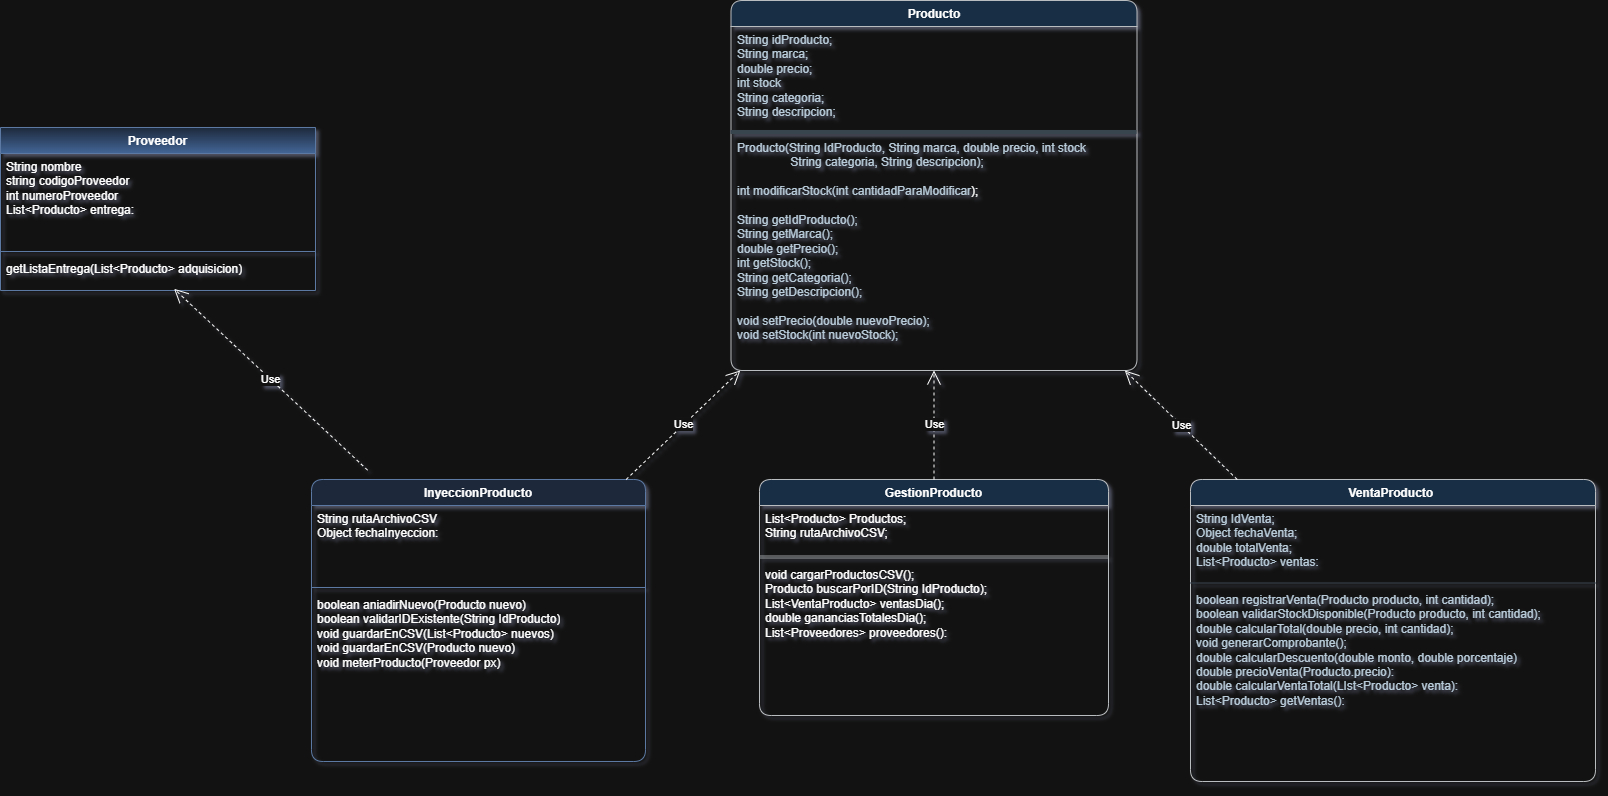

The diagram above was exported from draw.io. Its source (the exported page's mxGraphModel, read from the mxfile embedded in the PNG):
<mxGraphModel dx="3400" dy="2332" grid="1" gridSize="1" guides="1" tooltips="1" connect="0" arrows="1" fold="1" page="1" pageScale="1" pageWidth="827" pageHeight="1169" math="0" shadow="0">
  <root>
    <mxCell id="0" />
    <mxCell id="1" parent="0" />
    <mxCell id="Bn7bx4d10Eq79prMdPyh-11" parent="1" style="swimlane;fontStyle=1;align=center;verticalAlign=top;childLayout=stackLayout;horizontal=1;startSize=26;horizontalStack=0;resizeParent=1;resizeParentMax=0;resizeLast=0;collapsible=1;marginBottom=0;whiteSpace=wrap;html=1;fillColor=#cce5ff;strokeColor=#36393d;labelBackgroundColor=none;rounded=1;" value="Producto" vertex="1">
      <mxGeometry height="370" width="406" x="-194.5" y="-561" as="geometry" />
    </mxCell>
    <mxCell id="Bn7bx4d10Eq79prMdPyh-12" parent="Bn7bx4d10Eq79prMdPyh-11" style="text;strokeColor=none;fillColor=none;align=left;verticalAlign=top;spacingLeft=4;spacingRight=4;overflow=hidden;rotatable=0;points=[[0,0.5],[1,0.5]];portConstraint=eastwest;whiteSpace=wrap;html=1;fontFamily=Helvetica;fontSize=12;fontColor=#182E3E;labelBackgroundColor=none;rounded=1;" value="String idProducto;&lt;div&gt;String marca;&lt;/div&gt;&lt;div&gt;double precio;&lt;/div&gt;&lt;div&gt;int stock&lt;/div&gt;&lt;div&gt;String categoria;&lt;/div&gt;&lt;div&gt;String descripcion;&lt;/div&gt;" vertex="1">
      <mxGeometry height="104" width="406" y="26" as="geometry" />
    </mxCell>
    <mxCell id="Bn7bx4d10Eq79prMdPyh-13" parent="Bn7bx4d10Eq79prMdPyh-11" style="line;fillColor=none;align=left;verticalAlign=top;spacingLeft=4;spacingRight=4;rotatable=0;labelPosition=right;points=[];portConstraint=eastwest;fontFamily=Helvetica;fontSize=12;fontColor=#182E3E;labelBackgroundColor=none;strokeColor=#BAC8D3;rounded=1;" value="" vertex="1">
      <mxGeometry height="4" width="406" y="130" as="geometry" />
    </mxCell>
    <mxCell id="Bn7bx4d10Eq79prMdPyh-14" parent="Bn7bx4d10Eq79prMdPyh-11" style="text;strokeColor=none;fillColor=none;align=left;verticalAlign=top;spacingLeft=4;spacingRight=4;overflow=hidden;rotatable=0;points=[[0,0.5],[1,0.5]];portConstraint=eastwest;whiteSpace=wrap;html=1;labelBackgroundColor=none;fontColor=#182E3E;rounded=1;" value="Producto(String IdProducto, String marca, double precio, int stock&lt;div&gt;&lt;span style=&quot;white-space: pre;&quot;&gt;&#09;&lt;/span&gt;&lt;span style=&quot;white-space: pre;&quot;&gt;&#09;&lt;/span&gt;String categoria, String descripcion);&lt;/div&gt;&lt;div&gt;&lt;br&gt;&lt;/div&gt;&lt;div&gt;int modificarStock(int cantidadParaModificar&lt;span style=&quot;background-color: transparent; color: light-dark(rgb(0, 0, 0), rgb(255, 255, 255));&quot;&gt;);&lt;/span&gt;&lt;/div&gt;&lt;div&gt;&lt;br&gt;&lt;/div&gt;&lt;div&gt;String getIdProducto();&lt;/div&gt;&lt;div&gt;String getMarca();&lt;/div&gt;&lt;div&gt;double getPrecio();&lt;/div&gt;&lt;div&gt;int getStock();&lt;/div&gt;&lt;div&gt;String getCategoria();&lt;/div&gt;&lt;div&gt;String getDescripcion();&lt;/div&gt;&lt;div&gt;&lt;br&gt;&lt;/div&gt;&lt;div&gt;void setPrecio(double nuevoPrecio);&lt;/div&gt;&lt;div&gt;void setStock(int nuevoStock);&lt;/div&gt;&lt;div&gt;&lt;br&gt;&lt;/div&gt;" vertex="1">
      <mxGeometry height="236" width="406" y="134" as="geometry" />
    </mxCell>
    <mxCell id="Bn7bx4d10Eq79prMdPyh-20" parent="1" style="swimlane;fontStyle=1;align=center;verticalAlign=top;childLayout=stackLayout;horizontal=1;startSize=26;horizontalStack=0;resizeParent=1;resizeParentMax=0;resizeLast=0;collapsible=1;marginBottom=0;whiteSpace=wrap;html=1;labelBackgroundColor=none;fillColor=#cce5ff;strokeColor=#36393d;rounded=1;" value="VentaProducto&amp;nbsp;" vertex="1">
      <mxGeometry height="302" width="405" x="265" y="-82" as="geometry" />
    </mxCell>
    <mxCell id="Bn7bx4d10Eq79prMdPyh-21" parent="Bn7bx4d10Eq79prMdPyh-20" style="text;strokeColor=none;fillColor=none;align=left;verticalAlign=top;spacingLeft=4;spacingRight=4;overflow=hidden;rotatable=0;points=[[0,0.5],[1,0.5]];portConstraint=eastwest;whiteSpace=wrap;html=1;labelBackgroundColor=none;fontColor=#182E3E;rounded=1;" value="String IdVenta;&lt;div&gt;Object fechaVenta;&lt;br&gt;&lt;div&gt;double totalVenta;&lt;/div&gt;&lt;/div&gt;&lt;div&gt;List&amp;lt;Producto&amp;gt; ventas:&lt;/div&gt;" vertex="1">
      <mxGeometry height="74" width="405" y="26" as="geometry" />
    </mxCell>
    <mxCell id="Bn7bx4d10Eq79prMdPyh-22" parent="Bn7bx4d10Eq79prMdPyh-20" style="line;strokeWidth=1;fillColor=none;align=left;verticalAlign=middle;spacingTop=-1;spacingLeft=3;spacingRight=3;rotatable=0;labelPosition=right;points=[];portConstraint=eastwest;strokeColor=#BAC8D3;labelBackgroundColor=none;fontColor=#182E3E;rounded=1;" value="" vertex="1">
      <mxGeometry height="7" width="405" y="100" as="geometry" />
    </mxCell>
    <mxCell id="Bn7bx4d10Eq79prMdPyh-23" parent="Bn7bx4d10Eq79prMdPyh-20" style="text;strokeColor=none;fillColor=none;align=left;verticalAlign=top;spacingLeft=4;spacingRight=4;overflow=hidden;rotatable=0;points=[[0,0.5],[1,0.5]];portConstraint=eastwest;whiteSpace=wrap;html=1;labelBackgroundColor=none;fontColor=#182E3E;rounded=1;" value="boolean registrarVenta(Producto producto, int cantidad);&lt;div&gt;boolean validarStockDisponible(Producto producto, int cantidad);&lt;/div&gt;&lt;div&gt;double calcularTotal(double precio, int cantidad);&lt;/div&gt;&lt;div&gt;void generarComprobante();&amp;nbsp;&lt;/div&gt;&lt;div&gt;double calcularDescuento(double monto, double porcentaje)&lt;/div&gt;&lt;div&gt;double precioVenta(Producto.precio):&lt;/div&gt;&lt;div&gt;double calcularVentaTotal(LIst&amp;lt;Producto&amp;gt; venta):&lt;/div&gt;&lt;div&gt;List&amp;lt;Producto&amp;gt; getVentas():&lt;/div&gt;" vertex="1">
      <mxGeometry height="195" width="405" y="107" as="geometry" />
    </mxCell>
    <mxCell id="1l8nEF0mcy3kjOh1gd_t-2" parent="1" style="swimlane;fontStyle=1;align=center;verticalAlign=top;childLayout=stackLayout;horizontal=1;startSize=26;horizontalStack=0;resizeParent=1;resizeParentMax=0;resizeLast=0;collapsible=1;marginBottom=0;whiteSpace=wrap;html=1;rounded=1;fillColor=#cce5ff;strokeColor=#36393d;" value="GestionProducto" vertex="1">
      <mxGeometry height="236" width="349" x="-166" y="-82" as="geometry" />
    </mxCell>
    <mxCell id="1l8nEF0mcy3kjOh1gd_t-3" parent="1l8nEF0mcy3kjOh1gd_t-2" style="text;strokeColor=none;fillColor=none;align=left;verticalAlign=top;spacingLeft=4;spacingRight=4;overflow=hidden;rotatable=0;points=[[0,0.5],[1,0.5]];portConstraint=eastwest;whiteSpace=wrap;html=1;" value="List&amp;lt;Producto&amp;gt; Productos;&lt;div&gt;String rutaArchivoCSV;&lt;/div&gt;" vertex="1">
      <mxGeometry height="48" width="349" y="26" as="geometry" />
    </mxCell>
    <mxCell id="1l8nEF0mcy3kjOh1gd_t-4" parent="1l8nEF0mcy3kjOh1gd_t-2" style="line;strokeWidth=4;fillColor=none;align=left;verticalAlign=middle;spacingTop=-1;spacingLeft=3;spacingRight=3;rotatable=0;labelPosition=right;points=[];portConstraint=eastwest;strokeColor=inherit;opacity=40;" value="" vertex="1">
      <mxGeometry height="8" width="349" y="74" as="geometry" />
    </mxCell>
    <mxCell id="1l8nEF0mcy3kjOh1gd_t-5" parent="1l8nEF0mcy3kjOh1gd_t-2" style="text;strokeColor=none;fillColor=none;align=left;verticalAlign=top;spacingLeft=4;spacingRight=4;overflow=hidden;rotatable=0;points=[[0,0.5],[1,0.5]];portConstraint=eastwest;whiteSpace=wrap;html=1;strokeWidth=3;" value="void cargarProductosCSV();&lt;div&gt;Producto buscarPorID(String IdProducto);&lt;/div&gt;&lt;div&gt;&lt;span style=&quot;background-color: transparent; color: light-dark(rgb(0, 0, 0), rgb(255, 255, 255));&quot;&gt;List&amp;lt;VentaProducto&amp;gt; ventasDia();&lt;/span&gt;&lt;/div&gt;&lt;div&gt;double gananciasTotalesDia();&lt;br&gt;&lt;div&gt;List&amp;lt;Proveedores&amp;gt; proveedores():&lt;/div&gt;&lt;/div&gt;" vertex="1">
      <mxGeometry height="154" width="349" y="82" as="geometry" />
    </mxCell>
    <mxCell id="1l8nEF0mcy3kjOh1gd_t-6" parent="1" style="swimlane;fontStyle=1;align=center;verticalAlign=top;childLayout=stackLayout;horizontal=1;startSize=26;horizontalStack=0;resizeParent=1;resizeParentMax=0;resizeLast=0;collapsible=1;marginBottom=0;whiteSpace=wrap;html=1;rounded=1;fillColor=#dae8fc;strokeColor=#6c8ebf;" value="InyeccionProducto" vertex="1">
      <mxGeometry height="282" width="334" x="-614" y="-82" as="geometry">
        <mxRectangle height="58" width="267" x="-419" y="191" as="alternateBounds" />
      </mxGeometry>
    </mxCell>
    <mxCell id="1l8nEF0mcy3kjOh1gd_t-7" parent="1l8nEF0mcy3kjOh1gd_t-6" style="text;strokeColor=none;fillColor=none;align=left;verticalAlign=top;spacingLeft=4;spacingRight=4;overflow=hidden;rotatable=0;points=[[0,0.5],[1,0.5]];portConstraint=eastwest;whiteSpace=wrap;html=1;" value="String rutaArchivoCSV&lt;div&gt;Object fechaInyeccion:&lt;/div&gt;" vertex="1">
      <mxGeometry height="78" width="334" y="26" as="geometry" />
    </mxCell>
    <mxCell id="1l8nEF0mcy3kjOh1gd_t-8" parent="1l8nEF0mcy3kjOh1gd_t-6" style="line;strokeWidth=1;fillColor=none;align=left;verticalAlign=middle;spacingTop=-1;spacingLeft=3;spacingRight=3;rotatable=0;labelPosition=right;points=[];portConstraint=eastwest;strokeColor=inherit;" value="" vertex="1">
      <mxGeometry height="8" width="334" y="104" as="geometry" />
    </mxCell>
    <mxCell id="1l8nEF0mcy3kjOh1gd_t-9" parent="1l8nEF0mcy3kjOh1gd_t-6" style="text;strokeColor=none;fillColor=none;align=left;verticalAlign=top;spacingLeft=4;spacingRight=4;overflow=hidden;rotatable=0;points=[[0,0.5],[1,0.5]];portConstraint=eastwest;whiteSpace=wrap;html=1;" value="boolean aniadirNuevo(Producto nuevo)&lt;div&gt;boolean validarIDExistente(String IdProducto)&lt;/div&gt;&lt;div&gt;void guardarEnCSV(List&amp;lt;Producto&amp;gt; nuevos)&lt;/div&gt;&lt;div&gt;void guardarEnCSV(Producto nuevo)&lt;/div&gt;&lt;div&gt;void meterProducto(Proveedor px)&lt;/div&gt;" vertex="1">
      <mxGeometry height="170" width="334" y="112" as="geometry" />
    </mxCell>
    <mxCell id="1l8nEF0mcy3kjOh1gd_t-19" edge="1" parent="1" source="1l8nEF0mcy3kjOh1gd_t-6" style="endArrow=open;endSize=12;dashed=1;html=1;rounded=0;" target="Bn7bx4d10Eq79prMdPyh-11" value="Use">
      <mxGeometry relative="1" width="160" as="geometry">
        <mxPoint x="-34" y="-128" as="sourcePoint" />
        <mxPoint x="126" y="-128" as="targetPoint" />
      </mxGeometry>
    </mxCell>
    <mxCell id="1l8nEF0mcy3kjOh1gd_t-20" edge="1" parent="1" source="1l8nEF0mcy3kjOh1gd_t-2" style="endArrow=open;endSize=12;dashed=1;html=1;rounded=0;" target="Bn7bx4d10Eq79prMdPyh-11" value="Use">
      <mxGeometry relative="1" width="160" as="geometry">
        <mxPoint x="-34" y="-128" as="sourcePoint" />
        <mxPoint x="126" y="-128" as="targetPoint" />
      </mxGeometry>
    </mxCell>
    <mxCell id="1l8nEF0mcy3kjOh1gd_t-22" edge="1" parent="1" source="Bn7bx4d10Eq79prMdPyh-20" style="endArrow=open;endSize=12;dashed=1;html=1;rounded=0;" target="Bn7bx4d10Eq79prMdPyh-11" value="Use">
      <mxGeometry relative="1" width="160" as="geometry">
        <mxPoint x="-182" y="-160" as="sourcePoint" />
        <mxPoint x="-22" y="-160" as="targetPoint" />
      </mxGeometry>
    </mxCell>
    <mxCell id="BPqaTNm_rxdnm0Z0L5Kf-1" parent="1" style="swimlane;fontStyle=1;align=center;verticalAlign=top;childLayout=stackLayout;horizontal=1;startSize=26;horizontalStack=0;resizeParent=1;resizeParentMax=0;resizeLast=0;collapsible=1;marginBottom=0;whiteSpace=wrap;html=1;fillColor=#dae8fc;gradientColor=#7ea6e0;strokeColor=#6c8ebf;" value="Proveedor" vertex="1">
      <mxGeometry height="163" width="315" x="-925" y="-434" as="geometry" />
    </mxCell>
    <mxCell id="BPqaTNm_rxdnm0Z0L5Kf-2" parent="BPqaTNm_rxdnm0Z0L5Kf-1" style="text;strokeColor=none;fillColor=none;align=left;verticalAlign=top;spacingLeft=4;spacingRight=4;overflow=hidden;rotatable=0;points=[[0,0.5],[1,0.5]];portConstraint=eastwest;whiteSpace=wrap;html=1;" value="String nombre&lt;div&gt;string codigoProveedor&lt;/div&gt;&lt;div&gt;int numeroProveedor&lt;/div&gt;&lt;div&gt;List&amp;lt;Producto&amp;gt; entrega:&lt;/div&gt;" vertex="1">
      <mxGeometry height="94" width="315" y="26" as="geometry" />
    </mxCell>
    <mxCell id="BPqaTNm_rxdnm0Z0L5Kf-3" parent="BPqaTNm_rxdnm0Z0L5Kf-1" style="line;strokeWidth=1;fillColor=none;align=left;verticalAlign=middle;spacingTop=-1;spacingLeft=3;spacingRight=3;rotatable=0;labelPosition=right;points=[];portConstraint=eastwest;strokeColor=inherit;" value="" vertex="1">
      <mxGeometry height="8" width="315" y="120" as="geometry" />
    </mxCell>
    <mxCell id="BPqaTNm_rxdnm0Z0L5Kf-4" parent="BPqaTNm_rxdnm0Z0L5Kf-1" style="text;strokeColor=none;fillColor=none;align=left;verticalAlign=top;spacingLeft=4;spacingRight=4;overflow=hidden;rotatable=0;points=[[0,0.5],[1,0.5]];portConstraint=eastwest;whiteSpace=wrap;html=1;" value="getListaEntrega(List&amp;lt;Producto&amp;gt; adquisicion)&lt;div&gt;&lt;br&gt;&lt;/div&gt;" vertex="1">
      <mxGeometry height="35" width="315" y="128" as="geometry" />
    </mxCell>
    <mxCell id="1sfAYTwK5dvvDnY4n_IL-1" edge="1" parent="1" source="1l8nEF0mcy3kjOh1gd_t-6" style="endArrow=open;endSize=12;dashed=1;html=1;rounded=0;entryX=0.551;entryY=0.952;entryDx=0;entryDy=0;entryPerimeter=0;exitX=0.168;exitY=-0.033;exitDx=0;exitDy=0;exitPerimeter=0;" target="BPqaTNm_rxdnm0Z0L5Kf-4" value="Use">
      <mxGeometry relative="1" width="160" as="geometry">
        <mxPoint x="-822" y="-121" as="sourcePoint" />
        <mxPoint x="534" y="-190" as="targetPoint" />
      </mxGeometry>
    </mxCell>
  </root>
</mxGraphModel>